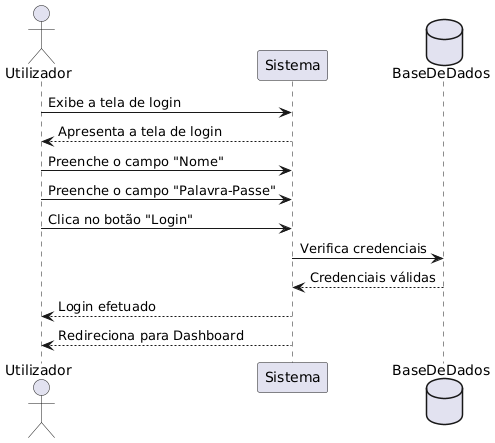

The diagram above was rendered by PlantUML. Its source (embedded in the PNG):
@startuml
'definição dos participantes
actor Utilizador as User
participant Sistema as System
database BaseDeDados as DB

'Tela de Login
User -> System : Exibe a tela de login
System --> User : Apresenta a tela de login

'Preenchimento do formulário de Login
User -> System : Preenche o campo "Nome"
User -> System : Preenche o campo "Palavra-Passe"

'Login
User -> System : Clica no botão "Login"
System -> DB : Verifica credenciais
DB --> System : Credenciais válidas
System --> User : Login efetuado
System --> User : Redireciona para Dashboard
@enduml